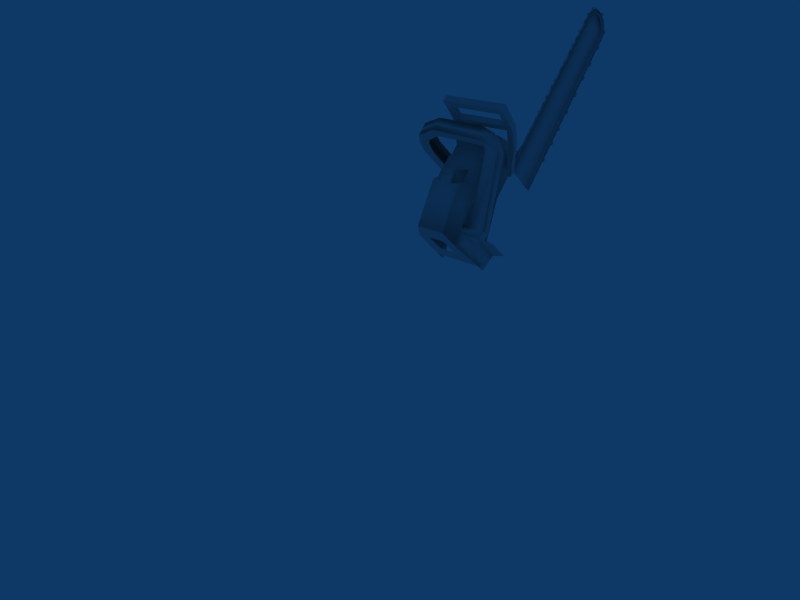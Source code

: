 # Source: chainsaw_hudgun.blend  (saved by Blender 2.48.1; exported with 4.5.12 LTS)
import bpy
from mathutils import Matrix  # noqa: F401  (used for matrix-valued properties, if any)

bpy.ops.wm.read_factory_settings(use_empty=True)
scene = bpy.context.scene
scene.name = 'Scene'

# ---- collections
col_collection_1 = bpy.data.collections.new('Collection 1'); scene.collection.children.link(col_collection_1)
col_collection_1.hide_render = True
col_collection_1.hide_viewport = True
col_collection_11 = bpy.data.collections.new('Collection 11'); scene.collection.children.link(col_collection_11)

# ---- materials (node trees are filled in below, after node groups)
mat_material_003 = bpy.data.materials.new('Material.003')
mat_material_003.alpha_threshold = 0.0
mat_material_003.roughness = 0.5
mat_material_003.line_color = (0.0, 0.0, 0.0, 1.0)

# ---- material node trees

# ---- world
world_world = bpy.data.worlds.new('World'); scene.world = world_world
world_world.color = (0.05656, 0.2208, 0.4)
world_world.use_sun_shadow = False
world_world.sun_shadow_jitter_overblur = 0.0
world_world.cycles.sampling_method = 'MANUAL'
world_world.cycles.sample_map_resolution = 256

# ---- cameras
cam_camera = bpy.data.cameras.new('Camera')
cam_camera.passepartout_alpha = 0.2
cam_camera.clip_end = 100.0
cam_camera.lens = 35.0
cam_camera.ortho_scale = 7.314
cam_camera.show_passepartout = False
cam_camera.show_safe_areas = True
cam_camera.dof.focus_distance = 0.0
cam_camera.dof.aperture_fstop = 128.0

# ---- lights
light_spot = bpy.data.lights.new('Spot', 'POINT')
light_spot.transmission_factor = 0.0
light_spot.cutoff_distance = 30.0
light_spot.energy = 100.0
light_spot.shadow_buffer_clip_start = 1.001
light_spot.shadow_soft_size = 1.0
light_spot.shadow_maximum_resolution = 0.006
light_spot.use_absolute_resolution = True
light_spot.cycles.use_multiple_importance_sampling = False

# ---- meshes
me_cube_001 = bpy.data.meshes.new('Cube.001')
me_cube_001.from_pydata([(-0.9992, -50.02, -1.48), (-0.9992, -49.08, -1.358), (-1.032, -49.5, -1.227), (-1.032, -50.56, -1.325), (-0.9992, -50.56, -1.325), (-0.9992, -49.5, -1.227), (-0.9992, -53.07, -2.112), (-0.9992, -53.17, -2.312), (-1.032, -53.17, -2.312), (-1.032, -53.07, -2.112), (-0.9992, -52.18, -2.126), (-0.9992, -52.09, -2.325), (-0.9992, -50.13, -3.127), (-0.9992, -51.0, -2.988), (-1.032, -51.72, -3.075), (-1.032, -50.99, -3.236), (-0.9992, -50.99, -3.236), (-0.9992, -51.72, -3.075), (-0.9992, -11.6, -4.143), (-0.9992, -12.79, -4.114), (-1.032, -13.07, -4.255), (-1.032, -11.91, -4.315), (-0.9992, -11.91, -4.315), (-0.9992, -13.07, -4.255), (-0.9992, -7.139, -4.397), (-0.9992, -5.976, -4.457), (-1.032, -5.976, -4.457), (-1.032, -7.139, -4.397), (-0.9992, -6.858, -4.257), (-0.9992, -5.668, -4.285), (-0.9992, -16.54, -4.024), (-0.9992, -17.73, -3.996), (-1.032, -18.01, -4.136), (-1.032, -16.85, -4.196), (-0.9992, -16.85, -4.196), (-0.9992, -18.01, -4.136), (-0.9992, -23.94, -3.994), (-0.9992, -22.77, -4.054), (-1.032, -22.77, -4.054), (-1.032, -23.94, -3.994), (-0.9992, -23.66, -3.853), (-0.9992, -22.47, -3.882), (-0.9992, -34.63, -3.572), (-0.9992, -35.82, -3.54), (-1.032, -36.11, -3.68), (-1.032, -34.96, -3.743), (-0.9992, -34.96, -3.743), (-0.9992, -36.11, -3.68), (-0.9992, -30.2, -3.844), (-0.9992, -29.03, -3.904), (-1.032, -29.03, -3.904), (-1.032, -30.2, -3.844), (-0.9992, -29.92, -3.703), (-0.9992, -28.73, -3.732), (-0.9992, -39.56, -3.441), (-0.9992, -40.75, -3.41), (-1.032, -41.04, -3.55), (-1.032, -39.89, -3.612), (-0.9992, -39.89, -3.612), (-0.9992, -41.04, -3.55), (-0.9992, -46.96, -3.394), (-0.9992, -45.8, -3.456), (-1.032, -45.8, -3.456), (-1.032, -46.96, -3.394), (-0.9992, -46.67, -3.253), (-0.9992, -45.48, -3.285), (-0.9992, -39.29, -1.525), (-0.9992, -38.1, -1.55), (-1.032, -37.83, -1.408), (-1.032, -39.0, -1.352), (-0.9992, -39.0, -1.352), (-0.9992, -37.83, -1.408), (-0.9992, -43.78, -1.283), (-0.9992, -44.94, -1.227), (-1.032, -44.94, -1.227), (-1.032, -43.78, -1.283), (-0.9992, -44.04, -1.425), (-0.9992, -45.23, -1.4), (-0.9992, -34.34, -1.629), (-0.9992, -33.15, -1.654), (-1.032, -32.88, -1.512), (-1.032, -34.05, -1.456), (-0.9992, -34.05, -1.456), (-0.9992, -32.88, -1.512), (-0.9992, -26.94, -1.637), (-0.9992, -28.11, -1.581), (-1.032, -28.11, -1.581), (-1.032, -26.94, -1.637), (-0.9992, -27.2, -1.779), (-0.9992, -28.4, -1.754), (-0.9992, -16.2, -2.029), (-0.9992, -15.01, -2.057), (-1.032, -14.73, -1.916), (-1.032, -15.89, -1.857), (-0.9992, -15.89, -1.857), (-0.9992, -14.73, -1.916), (-0.9992, -20.66, -1.769), (-0.9992, -21.83, -1.713), (-1.032, -21.83, -1.713), (-1.032, -20.66, -1.769), (-0.9992, -20.93, -1.911), (-0.9992, -22.12, -1.886), (-0.9992, -11.26, -2.145), (-0.9992, -10.07, -2.173), (-1.032, -9.787, -2.032), (-1.032, -10.95, -1.973), (-0.9992, -10.95, -1.973), (-0.9992, -9.787, -2.032), (-0.9992, -3.855, -2.171), (-0.9992, -5.019, -2.112), (-1.032, -5.019, -2.112), (-1.032, -3.855, -2.171), (-0.9992, -4.134, -2.312), (-0.9992, -5.324, -2.284), (-0.9966, -51.67, -1.799), (-0.9966, -51.67, -1.427), (-0.9966, -50.83, -1.555), (-0.9966, -52.35, -2.537), (-0.9966, -53.49, -2.54), (-0.9966, -51.93, -2.809), (-0.9966, -2.743, -4.392), (-0.9966, -3.108, -4.57), (-0.9966, -1.054, -4.418), (-0.9966, -47.47, -3.275), (-0.9966, -49.58, -3.405), (-0.9966, -49.15, -3.231), (-0.9966, -41.53, -3.404), (-0.9966, -43.64, -3.533), (-0.9966, -43.21, -3.359), (-0.9966, -30.66, -3.668), (-0.9966, -32.74, -3.812), (-0.9966, -32.35, -3.636), (-0.9966, -36.59, -3.516), (-0.9966, -38.7, -3.646), (-0.9966, -38.26, -3.472), (-0.9966, -13.56, -4.107), (-0.9966, -15.61, -4.259), (-0.9966, -15.25, -4.081), (-0.9966, -7.645, -4.263), (-0.9966, -9.699, -4.416), (-0.9966, -9.334, -4.237), (-0.9966, -18.49, -3.977), (-0.9966, -20.54, -4.129), (-0.9966, -20.18, -3.951), (-0.9966, -24.41, -3.821), (-0.9966, -26.46, -3.973), (-0.9966, -26.1, -3.795), (-0.9966, -8.248, -2.158), (-0.9966, -6.153, -2.023), (-0.9966, -6.569, -2.198), (-0.9966, -14.18, -2.019), (-0.9966, -12.08, -1.884), (-0.9966, -12.5, -2.059), (-0.9966, -25.1, -1.814), (-0.9966, -23.04, -1.664), (-0.9966, -23.41, -1.842), (-0.9966, -19.12, -1.903), (-0.9966, -17.03, -1.767), (-0.9966, -17.44, -1.943), (-0.9966, -42.24, -1.424), (-0.9966, -40.2, -1.266), (-0.9966, -40.55, -1.446), (-0.9966, -48.17, -1.285), (-0.9966, -46.14, -1.127), (-0.9966, -46.48, -1.306), (-0.9966, -37.3, -1.541), (-0.9966, -35.26, -1.382), (-0.9966, -35.61, -1.562), (-0.9966, -31.37, -1.68), (-0.9966, -29.33, -1.522), (-0.9966, -29.68, -1.701), (-0.988, 4.34, -4.407), (-0.988, -48.45, -3.076), (-0.988, 5.896, -2.596), (-0.988, -49.21, -3.042), (-0.988, -50.33, -2.86), (-0.988, -51.24, -2.619), (-0.988, -51.58, -2.323), (-0.988, -51.31, -2.018), (-0.988, -50.46, -1.749), (-0.988, -49.16, -1.558), (-0.988, -47.84, -1.486), (-0.988, -47.04, -1.446), (-0.9877, 6.047, -2.42), (-0.9877, -46.9, -1.278), (-1.031, -48.59, -3.244), (-1.031, -49.66, -3.201), (-0.9877, -48.59, -3.244), (-0.9877, -49.66, -3.201), (-1.031, -46.9, -1.278), (-1.031, -48.0, -1.269), (-0.9877, -48.0, -1.269), (-0.9877, -49.78, -1.366), (-1.031, -49.78, -1.366), (-0.9877, -51.26, -1.627), (-1.031, -51.26, -1.627), (-0.9877, -52.14, -1.964), (-1.031, -52.14, -1.964), (-0.9877, -52.47, -2.343), (-1.031, -52.47, -2.343), (-0.9877, -52.18, -2.708), (-1.031, -52.18, -2.708), (-0.9877, -51.2, -3.026), (-1.031, -51.2, -3.026), (-1.031, 6.047, -2.42), (-1.031, 4.189, -4.583), (-0.9877, 4.189, -4.583), (-0.9659, 4.34, -4.407), (-0.9659, -48.45, -3.076), (-1.054, -48.45, -3.076), (-1.054, 4.34, -4.407), (-0.9659, 5.896, -2.596), (-1.054, -47.04, -1.446), (-1.054, 5.896, -2.596), (-1.054, -49.21, -3.042), (-1.054, -50.55, -2.886), (-1.054, -51.46, -2.636), (-1.054, -51.8, -2.328), (-1.054, -51.53, -2.01), (-1.054, -50.68, -1.73), (-1.054, -49.38, -1.531), (-1.054, -47.84, -1.443), (-0.9659, -49.21, -3.042), (-0.9659, -50.55, -2.886), (-0.9659, -51.46, -2.636), (-0.9659, -51.8, -2.328), (-0.9659, -51.53, -2.01), (-0.9659, -50.68, -1.73), (-0.9659, -49.38, -1.531), (-0.9659, -47.84, -1.443), (-0.9659, -47.04, -1.446), (-0.9659, 5.118, -3.502), (-0.9659, -47.74, -2.261), (1.0, 1.0, -0.7331), (1.0, -1.0, -0.7331), (-1.173, -1.0, -0.7331), (-1.173, 1.0, -0.7331), (1.0, 1.0, 0.7331), (1.0, -1.0, 0.7331), (-1.173, -1.0, 0.7331), (-1.173, 1.0, 0.7331), (-0.9735, -1.0, -0.4494), (-0.9735, -1.0, 0.3809), (0.8, -1.0, -0.4494), (0.8, -1.0, 0.3809), (-0.9735, 1.0, -0.4494), (-0.9735, 1.0, 0.3809), (0.8, 1.0, -0.4494), (0.8, 1.0, 0.3809), (-0.9732, -1.0, -0.7331), (-0.9732, 1.0, -0.7331), (-0.9732, 9.101, -2.428), (-0.9732, 7.101, -2.428), (-1.173, 9.101, -2.428), (-1.173, 7.101, -2.428), (-0.9732, 1.756, -1.556), (-0.9732, 3.756, -1.556), (-1.173, 3.756, -1.556), (-1.173, 1.756, -1.556), (0.8259, 4.354, -3.676), (0.8172, 3.746, -3.767), (0.8052, 2.965, -3.81), (0.785, 1.732, -3.772), (0.7731, 1.052, -3.684), (0.7646, 0.6083, -3.56), (0.7621, 0.4983, -3.491), (0.7608, 0.4963, -3.385), (0.7623, 0.6566, -3.284), (0.765, 0.8653, -3.224), (0.7737, 1.473, -3.133), (0.7857, 2.254, -3.09), (0.8059, 3.487, -3.128), (0.8178, 4.167, -3.216), (0.8263, 4.611, -3.34), (0.8288, 4.721, -3.409), (0.8301, 4.723, -3.515), (0.8286, 4.563, -3.616), (0.9341, 4.075, -3.65), (0.9263, 3.528, -3.732), (0.9155, 2.825, -3.771), (0.8973, 1.715, -3.737), (0.8866, 1.103, -3.658), (0.8789, 0.7036, -3.546), (0.8767, 0.6047, -3.484), (0.8756, 0.6028, -3.388), (0.8769, 0.7471, -3.298), (0.8793, 0.9349, -3.244), (0.8871, 1.482, -3.162), (0.8979, 2.185, -3.123), (0.9161, 3.294, -3.157), (0.9268, 3.907, -3.236), (0.9345, 4.306, -3.348), (0.9368, 4.405, -3.41), (0.9379, 4.407, -3.505), (0.9366, 4.262, -3.596), (0.9347, 4.217, -3.5), (0.8787, 0.793, -3.394), (0.9314, 3.918, -3.63), (0.9336, 4.087, -3.581), (0.9338, 4.215, -3.414), (0.9317, 4.126, -3.358), (0.9248, 3.767, -3.257), (0.9152, 3.215, -3.186), (0.8988, 2.217, -3.155), (0.8891, 1.584, -3.19), (0.882, 1.092, -3.264), (0.8798, 0.9229, -3.313), (0.8797, 0.7947, -3.48), (0.8817, 0.8837, -3.536), (0.8886, 1.243, -3.637), (0.8982, 1.794, -3.708), (0.9146, 2.793, -3.739), (0.9243, 3.425, -3.704), (0.8764, 2.012, -3.519), (0.8766, 2.141, -3.35), (0.8912, 2.912, -3.545), (0.8913, 3.041, -3.376), (0.8678, 1.544, -3.417), (0.9031, 3.7, -3.484), (0.9878, 2.972, -3.223), (0.9876, 2.872, -3.354), (0.9874, 2.717, -3.557), (0.9873, 2.616, -3.689), (0.976, 2.253, -3.201), (0.9759, 2.152, -3.333), (0.9756, 1.997, -3.536), (0.9755, 1.897, -3.667), (-0.8595, 0.8741, -2.853), (-0.8595, -2.332, -2.482), (-0.912, -2.332, -2.482), (-0.912, 0.8741, -2.853), (-0.8595, 3.499, -2.426), (-0.912, 3.499, -2.426), (-0.912, 0.5337, -3.315), (-0.8595, 0.5337, -3.315), (-0.912, -2.814, -2.996), (-0.8595, -2.814, -2.996), (-0.8595, 0.07052, -3.79), (-0.8595, -3.337, -3.493), (-0.912, -3.337, -3.493), (-0.912, 0.07052, -3.79), (-0.912, 2.29, -4.33), (-0.8595, 2.29, -4.33), (-0.912, -3.206, -4.007), (-0.8595, -3.206, -4.007), (-0.8595, -1.573, -3.613), (-0.912, -1.573, -3.613), (-0.8595, -1.613, -3.437), (-0.912, -1.613, -3.437), (-0.912, -0.9992, -2.951), (-0.8595, -0.9992, -2.951), (-0.912, -1.147, -3.123), (-0.8595, -1.147, -3.123), (-0.8595, -0.9552, -2.625), (-0.912, -0.9552, -2.625), (-0.8595, -0.3351, -2.468), (-0.912, -0.3351, -2.468), (-0.912, -1.638, -3.934), (-0.8595, -1.638, -3.934), (-0.912, -1.316, -4.114), (-0.8595, -1.316, -4.114), (-0.6226, 28.71, -2.171), (-0.6226, 28.17, -2.674), (-1.454, 28.1, -2.672), (-1.015, 28.17, -2.674), (-1.015, 28.71, -2.171), (-1.454, 28.63, -2.169), (-1.279, 30.14, -2.948), (-0.6267, 30.21, -2.949), (-0.6267, 30.64, -2.442), (-1.279, 30.57, -2.441), (-0.9788, 10.94, -0.112), (-1.417, 10.87, -0.1079), (-1.417, 9.48, -0.575), (-0.9788, 9.547, -0.5792), (-0.6139, 4.858, -0.197), (-0.6139, 5.293, 0.3102), (-1.083, 5.881, -0.3493), (-0.7732, 8.774, -0.4172), (-1.083, 6.317, 0.1578), (-0.7732, 9.21, 0.08989), (0.9902, 4.734, -0.1941), (0.9902, 8.825, -0.2901), (0.9902, 5.17, 0.3131), (0.9902, 9.261, 0.217), (1.878, 8.566, -0.5923), (1.878, 4.475, -0.4963), (1.594, 8.258, -0.9509), (1.594, 4.167, -0.8549), (1.758, 3.805, -1.276), (1.758, 7.896, -1.372), (2.159, 7.896, -1.372), (2.159, 3.805, -1.276), (2.314, 7.159, -2.23), (2.314, 3.068, -2.134), (1.913, 3.068, -2.134), (1.913, 7.159, -2.23), (1.913, 1.031, -4.506), (1.913, 5.122, -4.602), (1.913, 1.507, -3.952), (1.913, 5.598, -4.048), (2.314, 5.274, -4.424), (2.314, 1.184, -4.328), (0.7611, 5.598, -4.048), (0.7611, 1.507, -3.952), (0.7611, 1.031, -4.506), (0.7611, 5.122, -4.602), (0.8033, 1.179, -4.563), (-0.8033, 1.179, -4.563), (0.8033, 31.99, -5.286), (-0.8033, 31.99, -5.286), (0.6713, 2.314, -0.9425), (-0.6713, 2.314, -0.9425), (0.6713, 34.43, -2.438), (-0.6713, 34.43, -2.438), (-0.885, 26.66, -5.154), (-0.885, 28.1, -3.483), (-0.885, 2.873, -4.596), (-0.885, 5.022, -2.093), (-1.312, 26.1, -5.025), (-1.163, 27.44, -3.468), (-1.163, 4.989, -2.132), (0.8988, 26.65, -5.159), (0.8988, 28.09, -3.488), (0.8988, 5.155, -4.655), (0.8988, 7.305, -2.152), (1.326, 25.58, -5.039), (1.326, 26.81, -3.607), (1.326, 9.217, -2.346), (1.326, 7.272, -4.61), (0.6713, 18.1, -1.319), (-0.6713, 18.1, -1.319), (-0.885, 16.99, -2.374), (-1.163, 16.96, -2.413), (0.8988, 21.74, -2.491), (0.8988, 19.59, -4.993), (1.326, 21.61, -2.637), (1.326, 19.67, -4.9), (-0.4736, 34.25, -1.65), (0.4736, 34.25, -1.65), (0.2678, 34.43, -2.438), (-0.2678, 34.43, -2.438), (0.2678, 14.23, -1.222), (-0.2678, 14.23, -1.222), (0.1889, 34.25, -1.65), (-0.1889, 34.25, -1.65), (-0.1889, 17.83, -0.5154), (0.1889, 17.83, -0.5154), (0.4736, 21.31, -0.764), (-0.4736, 21.31, -0.764), (-0.1889, 21.31, -0.764), (0.1889, 21.31, -0.764), (-0.2678, 18.1, -1.319), (0.2678, 18.1, -1.319), (0.6713, 11.33, -1.154), (-0.6713, 11.33, -1.154), (0.8988, 13.23, -2.291), (0.8988, 11.08, -4.794), (1.326, 13.11, -2.437), (1.326, 11.16, -4.701), (-0.8033, 32.48, -4.713), (0.8033, 32.48, -4.717), (0.8033, -0.5257, -2.815), (-0.8033, -0.5564, -2.814), (-0.885, 1.099, -2.732), (-1.312, 27.15, -3.802), (0.8988, 6.565, -3.036), (1.326, 8.629, -3.03), (1.326, 21.02, -3.321), (0.2678, 33.43, -3.612), (-0.2678, 33.43, -3.612), (1.326, 12.52, -3.121), (-0.5161, -0.4747, -2.719), (0.5161, -0.4747, -2.719), (0.6041, 2.089, -1.025), (0.7241, 0.4231, -1.674), (-0.7241, 0.4231, -1.674), (0.6042, 0.4068, -1.693), (-0.8033, -1.397, -3.793), (1.326, 20.18, -4.299), (0.768, -1.951, -3.825), (-0.768, -1.981, -3.825), (1.326, 11.68, -4.1), (-0.768, -1.14, -2.846), (-0.7678, 0.1247, -4.439), (0.768, -1.11, -2.846), (0.768, 0.1246, -4.439), (1.283, 19.28, -4.344), (1.283, 12.47, -4.185), (0.979, 12.06, -4.666), (0.979, 18.86, -4.825), (1.281, 13.45, -3.044), (0.9226, 14.02, -2.38), (1.281, 20.26, -3.204), (0.9226, 20.83, -2.54), (0.932, 12.0, -4.74), (0.932, 18.8, -4.9), (0.2678, 11.33, -1.154), (-0.2678, 11.33, -1.154), (0.7851, 4.81, -1.547), (0.7851, 10.87, -1.69), (0.8511, 3.02, -2.925), (0.6713, 6.391, -1.038), (-0.6713, 6.391, -1.038), (0.2678, 6.391, -1.038), (-0.2678, 6.391, -1.038), (0.7851, 5.932, -1.574), (-0.8441, 29.32, -5.22), (-0.7781, 31.27, -2.961), (-0.7781, 3.668, -1.518), (-0.8441, 2.026, -4.579), (-0.7781, 17.55, -1.847), (-0.7781, 10.87, -1.687), (-0.7781, 5.934, -1.571), (0.6129, 6.949, -1.1), (0.7333, 6.576, -1.534), (0.3195, 6.944, -1.106), (0.7333, 10.32, -1.622), (0.3195, 10.68, -1.194), (0.6129, 10.69, -1.188), (-0.6129, 6.949, -1.1), (-0.6129, 10.69, -1.188), (-0.7271, 6.578, -1.532), (-0.7271, 10.32, -1.62), (-0.3195, 6.944, -1.106), (-0.3195, 10.68, -1.194)], [], [(0, 1, 5, 4), (5, 2, 3, 4), (6, 9, 8, 7), (6, 7, 11, 10), (12, 13, 17, 16), (17, 14, 15, 16), (18, 19, 23, 22), (23, 20, 21, 22), (24, 27, 26, 25), (24, 25, 29, 28), (30, 31, 35, 34), (35, 32, 33, 34), (36, 39, 38, 37), (36, 37, 41, 40), (42, 43, 47, 46), (47, 44, 45, 46), (48, 51, 50, 49), (48, 49, 53, 52), (54, 55, 59, 58), (59, 56, 57, 58), (60, 63, 62, 61), (60, 61, 65, 64), (66, 67, 71, 70), (71, 68, 69, 70), (72, 75, 74, 73), (72, 73, 77, 76), (78, 79, 83, 82), (83, 80, 81, 82), (84, 87, 86, 85), (84, 85, 89, 88), (90, 91, 95, 94), (95, 92, 93, 94), (96, 99, 98, 97), (96, 97, 101, 100), (102, 103, 107, 106), (107, 104, 105, 106), (108, 111, 110, 109), (108, 109, 113, 112), (114, 116, 115), (119, 117, 118), (122, 120, 121), (123, 125, 124), (126, 128, 127), (129, 131, 130), (132, 134, 133), (135, 137, 136), (138, 140, 139), (141, 143, 142), (144, 146, 145), (147, 149, 148), (150, 152, 151), (153, 155, 154), (156, 158, 157), (159, 161, 160), (162, 164, 163), (165, 167, 166), (168, 170, 169), (173, 183, 184, 182), (174, 188, 187, 172), (182, 184, 191, 181), (181, 191, 192, 180), (180, 192, 194, 179), (179, 194, 196, 178), (178, 196, 198, 177), (177, 198, 200, 176), (176, 200, 202, 175), (175, 202, 188, 174), (206, 171, 172, 187), (189, 190, 191, 184), (190, 193, 192, 191), (193, 195, 194, 192), (195, 197, 196, 194), (197, 199, 198, 196), (199, 201, 200, 198), (201, 203, 202, 200), (203, 186, 188, 202), (186, 185, 187, 188), (184, 183, 204, 189), (205, 206, 187, 185), (207, 208, 209, 210), (211, 213, 212, 230), (232, 222, 208), (232, 223, 222), (232, 224, 223), (232, 225, 224), (232, 226, 225), (232, 227, 226), (232, 228, 227), (232, 229, 228), (232, 230, 229), (209, 208, 222, 214), (214, 222, 223, 215), (215, 223, 224, 216), (216, 224, 225, 217), (217, 225, 226, 218), (218, 226, 227, 219), (219, 227, 228, 220), (220, 228, 229, 221), (221, 229, 230, 212), (207, 231, 232, 208), (231, 211, 230, 232), (237, 240, 239, 238), (233, 237, 238, 234), (235, 239, 240, 236), (236, 240, 246, 245), (237, 233, 247, 248), (240, 237, 248, 246), (248, 244, 242, 246), (246, 242, 241, 245), (247, 243, 244, 248), (250, 233, 234, 249), (233, 250, 245, 247), (250, 236, 245), (245, 241, 243, 247), (249, 255, 256, 250), (255, 252, 251, 256), (250, 256, 257, 236), (256, 251, 253, 257), (236, 257, 258, 235), (257, 253, 254, 258), (259, 277, 278, 260), (260, 278, 279, 261), (261, 279, 280, 262), (262, 280, 281, 263), (263, 281, 282, 264), (264, 282, 283, 265), (265, 283, 284, 266), (266, 284, 285, 267), (267, 285, 286, 268), (268, 286, 287, 269), (269, 287, 288, 270), (270, 288, 289, 271), (271, 289, 290, 272), (272, 290, 291, 273), (273, 291, 292, 274), (274, 292, 293, 275), (275, 293, 294, 276), (277, 259, 276, 294), (277, 294, 298, 297), (294, 293, 295, 298), (293, 292, 299, 295), (292, 291, 300, 299), (291, 290, 301, 300), (290, 289, 302, 301), (289, 288, 303, 302), (288, 287, 304, 303), (287, 286, 305, 304), (286, 285, 306, 305), (285, 284, 296, 306), (284, 283, 307, 296), (283, 282, 308, 307), (282, 281, 309, 308), (281, 280, 310, 309), (280, 279, 311, 310), (279, 278, 312, 311), (278, 277, 297, 312), (315, 316, 314, 313), (310, 313, 317, 309), (313, 314, 317), (314, 303, 304, 317), (309, 317, 308), (317, 304, 305), (308, 317, 296, 307), (317, 305, 306, 296), (312, 318, 315, 311), (318, 316, 315), (318, 301, 302, 316), (297, 318, 312), (318, 300, 301), (300, 318, 295, 299), (318, 297, 298, 295), (316, 302, 319, 320), (311, 315, 321, 322), (303, 314, 324, 323), (313, 310, 326, 325), (314, 316, 320, 324), (315, 313, 325, 321), (302, 303, 323, 319), (310, 311, 322, 326), (320, 319, 323, 324), (322, 321, 325, 326), (337, 345, 346, 340), (345, 338, 339, 346), (338, 345, 347), (334, 347, 345, 337), (338, 347, 348, 339), (347, 334, 333, 348), (339, 348, 346), (340, 346, 348, 333), (335, 349, 351), (333, 351, 349, 330), (336, 350, 349, 335), (350, 327, 330, 349), (336, 352, 350), (327, 350, 352, 334), (334, 352, 351, 333), (352, 336, 335, 351), (327, 353, 354, 330), (353, 328, 329, 354), (328, 353, 355), (353, 327, 331, 355), (328, 355, 356, 329), (355, 331, 332, 356), (329, 356, 354), (330, 354, 356, 332), (343, 357, 359), (341, 359, 357, 340), (344, 358, 357, 343), (358, 337, 340, 357), (344, 360, 358), (337, 358, 360, 342), (342, 360, 359, 341), (360, 344, 343, 359), (365, 361, 369), (361, 365, 364, 362), (363, 366, 370, 367), (373, 372, 366, 363), (371, 374, 364, 365), (366, 365, 369, 370), (372, 371, 365, 366), (368, 367, 370, 369), (380, 371, 372, 379), (378, 374, 371, 380), (379, 372, 373, 377), (375, 376, 379, 377), (381, 383, 376, 375), (384, 382, 378, 380), (376, 380, 379), (383, 384, 380, 376), (386, 383, 381, 388), (387, 382, 384, 385), (385, 384, 383, 386), (391, 385, 386, 392), (390, 387, 385, 391), (392, 386, 388, 389), (394, 392, 389, 395), (396, 390, 391, 393), (393, 391, 392, 394), (401, 393, 394, 402), (400, 396, 393, 401), (402, 394, 395, 399), (399, 397, 402), (404, 405, 397, 399), (397, 398, 401, 402), (398, 400, 401), (406, 403, 400, 398), (403, 404, 399, 400), (450, 445, 438, 449), (448, 439, 444, 451), (433, 432, 416, 420), (469, 440, 413), (414, 441, 470), (436, 468, 427), (462, 475, 477, 473), (475, 411, 474, 477), (416, 465, 420), (440, 444, 439, 413), (414, 438, 445, 441), (413, 439, 448, 430), (431, 449, 438, 414), (430, 448, 451, 453), (452, 450, 449, 431), (444, 445, 450, 451), (463, 462, 473, 472), (440, 441, 445, 444), (447, 446, 443, 442), (461, 469, 413), (460, 414, 470), (468, 479, 426, 427), (479, 437, 426), (469, 461, 460, 470), (416, 415, 419, 465), (478, 408, 484, 481), (462, 463, 483, 485), (482, 459, 489, 488), (437, 479, 487, 490), (458, 471, 491, 492), (468, 436, 494, 493), (454, 430, 453, 442), (443, 452, 431, 455), (418, 432, 433, 421), (442, 453, 451, 447), (446, 450, 452, 443), (447, 451, 450, 446), (482, 479, 468, 471), (479, 482, 488, 487), (471, 468, 493, 491), (457, 435, 496, 495), (434, 456, 492, 494), (491, 493, 494, 492), (489, 490, 487, 488), (434, 436, 427, 423), (466, 467, 428, 425), (423, 427, 426, 422), (424, 429, 467, 466), (459, 457, 495, 489), (456, 458, 492), (435, 437, 490, 496), (436, 434, 494), (496, 490, 489, 495), (498, 443, 455), (454, 442, 497), (443, 498, 497, 442), (459, 482, 429), (430, 434, 423, 413), (475, 501, 499, 411), (501, 466, 425, 499), (462, 501, 475), (413, 423, 422, 461), (407, 424, 466, 501), (454, 500, 430), (500, 456, 434, 430), (412, 505, 503), (411, 502, 504), (505, 412, 411, 504), (499, 506, 502, 411), (425, 506, 499), (414, 508, 511, 431), (508, 416, 432, 511), (476, 509, 463), (509, 418, 464, 463), (412, 509, 476), (410, 507, 460), (460, 507, 508, 414), (507, 415, 416, 508), (478, 510, 408), (463, 464, 417, 510), (431, 511, 512, 455), (511, 432, 418, 512), (503, 513, 509, 412), (513, 418, 509), (502, 506, 515, 514), (504, 502, 514, 516), (500, 454, 519, 517), (454, 497, 518, 519), (513, 503, 520, 522), (455, 512, 523, 521), (503, 505, 524, 520), (498, 455, 521, 525), (467, 471, 458, 428), (498, 505, 504, 497), (428, 458, 456, 425), (429, 482, 471, 467), (425, 456, 500, 506), (418, 513, 512), (506, 500, 517, 515), (497, 504, 516, 518), (512, 513, 522, 523), (505, 498, 525, 524), (514, 519, 518, 516), (515, 517, 519, 514), (522, 520, 521, 523), (520, 524, 525, 521), (409, 461, 422), (463, 478, 481, 483), (463, 510, 478), (462, 485, 480, 486), (407, 501, 462, 486)])
me_cube_001.polygons.foreach_set('use_smooth', [0, 0, 0, 0, 0, 0, 0, 0, 0, 0, 0, 0, 0, 0, 0, 0, 0, 0, 0, 0, 0, 0, 0, 0, 0, 0, 0, 0, 0, 0, 0, 0, 0, 0, 0, 0, 0, 0, 0, 0, 0, 0, 0, 0, 0, 0, 0, 0, 0, 0, 0, 0, 0, 0, 0, 0, 0, 1, 1, 1, 1, 1, 1, 1, 1, 1, 1, 1, 1, 1, 1, 1, 1, 1, 1, 1, 1, 1, 1, 1, 1, 1, 1, 1, 1, 1, 1, 1, 1, 1, 1, 1, 1, 1, 1, 1, 1, 1, 1, 1, 1, 0, 0, 0, 0, 0, 0, 0, 0, 0, 0, 0, 0, 0, 0, 0, 0, 0, 0, 0, 1, 1, 1, 1, 1, 1, 1, 1, 1, 1, 1, 1, 1, 1, 1, 1, 1, 1, 1, 1, 1, 1, 1, 1, 1, 1, 1, 1, 1, 1, 1, 1, 1, 1, 1, 1, 1, 1, 1, 1, 1, 1, 1, 1, 1, 1, 1, 1, 1, 1, 1, 1, 1, 1, 1, 1, 1, 1, 1, 1, 1, 0, 0, 0, 0, 0, 0, 0, 0, 0, 0, 0, 0, 0, 0, 0, 0, 0, 0, 0, 0, 0, 0, 0, 0, 0, 0, 0, 0, 0, 0, 0, 0, 1, 1, 1, 1, 1, 1, 1, 1, 1, 1, 1, 1, 1, 1, 1, 1, 1, 1, 1, 1, 1, 1, 1, 1, 1, 1, 1, 1, 1, 1, 1, 1, 1, 1, 1, 1, 1, 1, 1, 1, 1, 1, 1, 1, 1, 1, 1, 1, 1, 1, 1, 1, 1, 1, 1, 1, 1, 1, 1, 1, 1, 1, 1, 1, 1, 1, 1, 1, 1, 1, 1, 1, 1, 1, 1, 1, 1, 1, 1, 1, 1, 1, 1, 1, 1, 1, 1, 1, 1, 1, 1, 1, 1, 1, 1, 1, 1, 1, 1, 1, 1, 1, 1, 1, 1, 1, 1, 1, 1, 1, 1, 1, 1, 1, 1, 1, 1, 1, 1, 1, 1, 1, 1, 1, 1, 1, 1, 1, 1, 1, 1, 1, 1, 1, 1, 1, 1, 1, 1, 1, 1, 1, 1, 1, 1])
_uv = me_cube_001.uv_layers.new(name='UVTex')
_uv.uv.foreach_set('vector', [0.9454, 0.9699, 0.9542, 0.9615, 0.9615, 0.9668, 0.9541, 0.9766, 0.9615, 0.9668, 0.964, 0.9687, 0.9565, 0.9785, 0.9541, 0.9766, 0.9028, 0.995, 0.9026, 0.9981, 0.8903, 0.9974, 0.8905, 0.9943, 0.9028, 0.995, 0.8905, 0.9943, 0.8913, 0.9833, 0.9032, 0.9859, 0.8455, 0.9568, 0.8526, 0.9666, 0.8463, 0.9732, 0.8376, 0.9645, 0.8463, 0.9732, 0.8442, 0.9753, 0.8354, 0.9666, 0.8376, 0.9645, 0.8437, 0.562, 0.8438, 0.5742, 0.8348, 0.5758, 0.8329, 0.5636, 0.8348, 0.5758, 0.8318, 0.5763, 0.8298, 0.5641, 0.8329, 0.5636, 0.8347, 0.5152, 0.8316, 0.5157, 0.8296, 0.5035, 0.8327, 0.503, 0.8347, 0.5152, 0.8327, 0.503, 0.8435, 0.5014, 0.8436, 0.5136, 0.8439, 0.6125, 0.8439, 0.6247, 0.835, 0.6263, 0.833, 0.6142, 0.835, 0.6263, 0.8319, 0.6268, 0.83, 0.6147, 0.833, 0.6142, 0.8332, 0.6869, 0.8301, 0.6874, 0.8282, 0.6753, 0.8312, 0.6748, 0.8332, 0.6869, 0.8312, 0.6748, 0.8421, 0.6732, 0.8421, 0.6853, 0.8406, 0.7977, 0.8408, 0.8099, 0.8319, 0.8116, 0.8297, 0.7995, 0.8319, 0.8116, 0.8288, 0.8121, 0.8267, 0.8, 0.8297, 0.7995, 0.8304, 0.7509, 0.8273, 0.7514, 0.8254, 0.7393, 0.8284, 0.7388, 0.8304, 0.7509, 0.8284, 0.7388, 0.8393, 0.7372, 0.8393, 0.7493, 0.8415, 0.8482, 0.8417, 0.8604, 0.8328, 0.8621, 0.8306, 0.85, 0.8328, 0.8621, 0.8297, 0.8626, 0.8276, 0.8505, 0.8306, 0.85, 0.8338, 0.9227, 0.8308, 0.9233, 0.8287, 0.9111, 0.8317, 0.9106, 0.8338, 0.9227, 0.8317, 0.9106, 0.8425, 0.9088, 0.8427, 0.921, 0.958, 0.862, 0.9582, 0.8498, 0.9671, 0.8484, 0.9689, 0.8606, 0.9671, 0.8484, 0.9702, 0.8479, 0.9719, 0.8601, 0.9689, 0.8606, 0.9662, 0.909, 0.9693, 0.9086, 0.9711, 0.9207, 0.968, 0.9212, 0.9662, 0.909, 0.968, 0.9212, 0.9571, 0.9226, 0.9573, 0.9104, 0.9587, 0.8115, 0.9589, 0.7993, 0.9678, 0.7979, 0.9696, 0.8101, 0.9678, 0.7979, 0.9709, 0.7974, 0.9727, 0.8096, 0.9696, 0.8101, 0.9687, 0.7373, 0.9718, 0.7368, 0.9735, 0.749, 0.9705, 0.7495, 0.9687, 0.7373, 0.9705, 0.7495, 0.9596, 0.7509, 0.9598, 0.7387, 0.9603, 0.6263, 0.9603, 0.6142, 0.9692, 0.6126, 0.9711, 0.6247, 0.9692, 0.6126, 0.9723, 0.6121, 0.9742, 0.6243, 0.9711, 0.6247, 0.9697, 0.6733, 0.9727, 0.6728, 0.9745, 0.685, 0.9714, 0.6855, 0.9697, 0.6733, 0.9714, 0.6855, 0.9605, 0.6869, 0.9607, 0.6747, 0.9603, 0.5758, 0.9603, 0.5636, 0.9692, 0.5621, 0.9711, 0.5742, 0.9692, 0.5621, 0.9723, 0.5616, 0.9742, 0.5738, 0.9711, 0.5742, 0.9692, 0.5014, 0.9723, 0.501, 0.9742, 0.5131, 0.9711, 0.5136, 0.9692, 0.5014, 0.9711, 0.5136, 0.9603, 0.5152, 0.9603, 0.503, 0.9237, 0.9836, 0.9397, 0.9774, 0.9463, 0.9868, 0.8622, 0.9775, 0.8781, 0.9841, 0.8763, 0.9954, 0.842, 0.4541, 0.8412, 0.4712, 0.8299, 0.4733, 0.8403, 0.9289, 0.8406, 0.946, 0.8294, 0.9489, 0.8392, 0.8683, 0.8395, 0.8854, 0.8284, 0.8883, 0.8404, 0.7571, 0.8399, 0.7743, 0.8287, 0.7767, 0.8383, 0.8178, 0.8386, 0.8349, 0.8275, 0.8378, 0.8431, 0.582, 0.8423, 0.5992, 0.831, 0.6013, 0.842, 0.5214, 0.8412, 0.5385, 0.8299, 0.5407, 0.844, 0.6325, 0.8432, 0.6497, 0.8318, 0.6518, 0.84, 0.6931, 0.8392, 0.7103, 0.8279, 0.7124, 0.9637, 0.5456, 0.9637, 0.5284, 0.9749, 0.5257, 0.9637, 0.6062, 0.9637, 0.589, 0.9749, 0.5864, 0.9607, 0.7173, 0.9614, 0.7002, 0.9727, 0.698, 0.9637, 0.6567, 0.9637, 0.6395, 0.9749, 0.6369, 0.9599, 0.8924, 0.961, 0.8753, 0.9723, 0.8734, 0.9599, 0.953, 0.961, 0.9359, 0.9723, 0.934, 0.9599, 0.8419, 0.961, 0.8248, 0.9723, 0.8228, 0.9599, 0.7813, 0.961, 0.7642, 0.9723, 0.7622, 0.8543, 0.6087, 0.8473, 0.6087, 0.8497, 0.9364, 0.8564, 0.9364, 0.9211, 0.9414, 0.9277, 0.9433, 0.9284, 0.9365, 0.9217, 0.9365, 0.8564, 0.9364, 0.8497, 0.9364, 0.8504, 0.9431, 0.857, 0.9412, 0.857, 0.9412, 0.8504, 0.9431, 0.8558, 0.9534, 0.8619, 0.9502, 0.8619, 0.9502, 0.8558, 0.9534, 0.8673, 0.9611, 0.8709, 0.957, 0.8709, 0.957, 0.8673, 0.9611, 0.8814, 0.9647, 0.8826, 0.9608, 0.8826, 0.9608, 0.8814, 0.9647, 0.8966, 0.9648, 0.8953, 0.9608, 0.8953, 0.9608, 0.8966, 0.9648, 0.9106, 0.9612, 0.9071, 0.9571, 0.9071, 0.9571, 0.9106, 0.9612, 0.9222, 0.9536, 0.9162, 0.9503, 0.9162, 0.9503, 0.9222, 0.9536, 0.9277, 0.9433, 0.9211, 0.9414, 0.9339, 0.6089, 0.9268, 0.6089, 0.9217, 0.9365, 0.9284, 0.9365, 0.9834, 0.4055, 0.9835, 0.4195, 0.978, 0.4196, 0.9778, 0.4056, 0.9835, 0.4195, 0.9838, 0.4422, 0.9783, 0.4423, 0.978, 0.4196, 0.9838, 0.4422, 0.9841, 0.465, 0.9785, 0.4651, 0.9783, 0.4423, 0.9841, 0.465, 0.9844, 0.4863, 0.9788, 0.4864, 0.9785, 0.4651, 0.9844, 0.4863, 0.9846, 0.5079, 0.9791, 0.5079, 0.9788, 0.4864, 0.9846, 0.5079, 0.9849, 0.5292, 0.9793, 0.5292, 0.9791, 0.5079, 0.9849, 0.5292, 0.9852, 0.552, 0.9796, 0.5521, 0.9793, 0.5292, 0.9852, 0.552, 0.9854, 0.5747, 0.9799, 0.5748, 0.9796, 0.5521, 0.9854, 0.5747, 0.9856, 0.5887, 0.9801, 0.5888, 0.9799, 0.5748, 0.9778, 0.4056, 0.9801, 0.01062, 0.9856, 0.01037, 0.9834, 0.4055, 0.9834, 0.9838, 0.9778, 0.984, 0.9801, 0.5888, 0.9856, 0.5887, 0.9912, 0.9843, 0.9897, 0.5921, 0.9963, 0.5921, 0.9991, 0.9843, 0.9878, 0.009966, 0.9957, 0.009966, 0.9963, 0.4018, 0.9898, 0.4018, 0.9271, 0.4105, 0.8833, 0.4165, 0.8824, 0.4106, 0.9271, 0.4105, 0.89, 0.4275, 0.8833, 0.4165, 0.9271, 0.4105, 0.9024, 0.4358, 0.89, 0.4275, 0.9271, 0.4105, 0.9185, 0.4404, 0.9024, 0.4358, 0.9271, 0.4105, 0.936, 0.4403, 0.9185, 0.4404, 0.9271, 0.4105, 0.952, 0.4357, 0.936, 0.4403, 0.9271, 0.4105, 0.9643, 0.4273, 0.952, 0.4357, 0.9271, 0.4105, 0.9709, 0.4164, 0.9643, 0.4273, 0.9271, 0.4105, 0.9718, 0.4104, 0.9709, 0.4164, 0.9963, 0.5921, 0.9897, 0.5921, 0.9897, 0.5796, 0.9963, 0.5796, 0.9963, 0.5796, 0.9897, 0.5796, 0.9897, 0.5549, 0.9963, 0.5549, 0.9963, 0.5549, 0.9897, 0.5549, 0.9897, 0.5311, 0.9963, 0.5311, 0.9963, 0.5311, 0.9897, 0.5311, 0.9897, 0.5082, 0.9963, 0.5082, 0.9963, 0.5082, 0.9897, 0.5082, 0.9898, 0.4857, 0.9963, 0.4857, 0.9963, 0.4857, 0.9898, 0.4857, 0.9898, 0.4628, 0.9963, 0.4628, 0.9963, 0.4628, 0.9898, 0.4628, 0.9898, 0.439, 0.9963, 0.439, 0.9963, 0.439, 0.9898, 0.439, 0.9898, 0.4144, 0.9963, 0.4144, 0.9963, 0.4144, 0.9898, 0.4144, 0.9898, 0.4018, 0.9963, 0.4018, 0.8754, 0.008553, 0.9251, 0.00846, 0.9271, 0.4105, 0.8824, 0.4106, 0.9251, 0.00846, 0.9747, 0.008367, 0.9718, 0.4104, 0.9271, 0.4105, 0.7399, 0.1782, 0.6195, 0.1782, 0.6195, 0.1594, 0.7399, 0.1594, 0.7399, 0.2299, 0.7399, 0.1782, 0.7528, 0.1782, 0.7528, 0.2299, 0.6823, 0.2172, 0.7262, 0.2172, 0.7262, 0.2066, 0.6823, 0.2066, 0.6195, 0.2299, 0.6195, 0.1782, 0.6306, 0.1906, 0.6306, 0.2201, 0.7399, 0.1782, 0.7399, 0.2299, 0.7288, 0.2199, 0.7288, 0.1906, 0.6195, 0.1782, 0.7399, 0.1782, 0.7288, 0.1906, 0.6306, 0.1906, 0.6772, 0.3007, 0.6772, 0.3132, 0.7704, 0.3132, 0.7704, 0.3007, 0.4956, 0.3007, 0.4956, 0.3132, 0.5404, 0.3132, 0.5404, 0.3007, 0.6336, 0.3007, 0.6336, 0.3132, 0.6772, 0.3132, 0.6772, 0.3007, 0.6894, 0.1929, 0.6325, 0.1929, 0.6325, 0.2035, 0.6894, 0.2035, 0.7399, 0.2299, 0.6306, 0.2301, 0.6306, 0.2201, 0.7288, 0.2199, 0.6306, 0.2301, 0.6195, 0.2302, 0.6306, 0.2201, 0.5404, 0.3007, 0.5404, 0.3132, 0.6336, 0.3132, 0.6336, 0.3007, 0.6894, 0.2035, 0.7103, 0.2035, 0.7103, 0.1929, 0.6894, 0.1929, 0.7103, 0.2035, 0.726, 0.2035, 0.726, 0.1929, 0.7103, 0.1929, 0.6306, 0.2301, 0.6306, 0.2608, 0.6195, 0.2608, 0.6195, 0.2299, 0.6306, 0.2608, 0.6306, 0.2954, 0.6195, 0.2954, 0.6195, 0.2608, 0.6823, 0.2066, 0.6615, 0.2066, 0.6615, 0.2172, 0.6823, 0.2172, 0.6615, 0.2066, 0.6317, 0.2066, 0.6317, 0.2172, 0.6615, 0.2172, 0.9212, 0.5255, 0.9114, 0.5301, 0.9066, 0.5245, 0.9138, 0.517, 0.9138, 0.517, 0.9066, 0.5245, 0.8999, 0.5211, 0.9037, 0.5119, 0.9037, 0.5119, 0.8999, 0.5211, 0.8886, 0.5212, 0.8867, 0.512, 0.8867, 0.512, 0.8886, 0.5212, 0.8819, 0.5247, 0.8767, 0.5174, 0.8767, 0.5174, 0.8819, 0.5247, 0.8772, 0.5305, 0.8695, 0.526, 0.8695, 0.526, 0.8772, 0.5305, 0.8758, 0.5339, 0.8674, 0.5312, 0.8674, 0.5312, 0.8758, 0.5339, 0.8751, 0.5394, 0.8663, 0.5395, 0.8663, 0.5395, 0.8751, 0.5394, 0.8759, 0.5448, 0.8676, 0.5477, 0.8676, 0.5477, 0.8759, 0.5448, 0.8774, 0.5482, 0.8698, 0.5528, 0.8698, 0.5528, 0.8774, 0.5482, 0.8823, 0.5539, 0.8772, 0.5613, 0.8772, 0.5613, 0.8823, 0.5539, 0.889, 0.5572, 0.8873, 0.5665, 0.8873, 0.5665, 0.889, 0.5572, 0.9003, 0.5571, 0.9043, 0.5663, 0.9043, 0.5663, 0.9003, 0.5571, 0.9069, 0.5536, 0.9143, 0.5609, 0.9143, 0.5609, 0.9069, 0.5536, 0.9116, 0.5479, 0.9215, 0.5523, 0.9215, 0.5523, 0.9116, 0.5479, 0.9131, 0.5444, 0.9236, 0.5471, 0.9236, 0.5471, 0.9131, 0.5444, 0.9137, 0.5389, 0.9246, 0.5388, 0.9246, 0.5388, 0.9137, 0.5389, 0.9129, 0.5335, 0.9234, 0.5306, 0.9114, 0.5301, 0.9212, 0.5255, 0.9234, 0.5306, 0.9129, 0.5335, 0.9114, 0.5301, 0.9129, 0.5335, 0.9111, 0.5341, 0.9097, 0.531, 0.9129, 0.5335, 0.9137, 0.5389, 0.9118, 0.539, 0.9111, 0.5341, 0.9137, 0.5389, 0.9131, 0.5444, 0.9112, 0.5439, 0.9118, 0.539, 0.9131, 0.5444, 0.9116, 0.5479, 0.9099, 0.547, 0.9112, 0.5439, 0.9116, 0.5479, 0.9069, 0.5536, 0.9057, 0.5521, 0.9099, 0.547, 0.9069, 0.5536, 0.9003, 0.5571, 0.8997, 0.5553, 0.9057, 0.5521, 0.9003, 0.5571, 0.889, 0.5572, 0.8895, 0.5554, 0.8997, 0.5553, 0.889, 0.5572, 0.8823, 0.5539, 0.8835, 0.5524, 0.8895, 0.5554, 0.8823, 0.5539, 0.8774, 0.5482, 0.8791, 0.5473, 0.8835, 0.5524, 0.8774, 0.5482, 0.8759, 0.5448, 0.8778, 0.5443, 0.8791, 0.5473, 0.8759, 0.5448, 0.8751, 0.5394, 0.877, 0.5393, 0.8778, 0.5443, 0.8751, 0.5394, 0.8758, 0.5339, 0.8777, 0.5344, 0.877, 0.5393, 0.8758, 0.5339, 0.8772, 0.5305, 0.8789, 0.5313, 0.8777, 0.5344, 0.8772, 0.5305, 0.8819, 0.5247, 0.8832, 0.5262, 0.8789, 0.5313, 0.8819, 0.5247, 0.8886, 0.5212, 0.8892, 0.523, 0.8832, 0.5262, 0.8886, 0.5212, 0.8999, 0.5211, 0.8993, 0.5229, 0.8892, 0.523, 0.8999, 0.5211, 0.9066, 0.5245, 0.9054, 0.5259, 0.8993, 0.5229, 0.9066, 0.5245, 0.9114, 0.5301, 0.9097, 0.531, 0.9054, 0.5259, 0.8991, 0.5342, 0.8993, 0.5441, 0.8901, 0.5441, 0.89, 0.5342, 0.8892, 0.523, 0.89, 0.5342, 0.8847, 0.5393, 0.8832, 0.5262, 0.89, 0.5342, 0.8901, 0.5441, 0.8847, 0.5393, 0.8901, 0.5441, 0.8895, 0.5554, 0.8835, 0.5524, 0.8847, 0.5393, 0.8832, 0.5262, 0.8847, 0.5393, 0.8789, 0.5313, 0.8847, 0.5393, 0.8835, 0.5524, 0.8791, 0.5473, 0.8789, 0.5313, 0.8847, 0.5393, 0.877, 0.5393, 0.8777, 0.5344, 0.8847, 0.5393, 0.8791, 0.5473, 0.8778, 0.5443, 0.877, 0.5393, 0.9054, 0.5259, 0.9066, 0.539, 0.8991, 0.5342, 0.8993, 0.5229, 0.9066, 0.539, 0.8993, 0.5441, 0.8991, 0.5342, 0.9066, 0.539, 0.9057, 0.5521, 0.8997, 0.5553, 0.8993, 0.5441, 0.9097, 0.531, 0.9066, 0.539, 0.9054, 0.5259, 0.9066, 0.539, 0.9099, 0.547, 0.9057, 0.5521, 0.9099, 0.547, 0.9066, 0.539, 0.9118, 0.539, 0.9112, 0.5439, 0.9066, 0.539, 0.9097, 0.531, 0.9111, 0.5341, 0.9118, 0.539, 0.8993, 0.5441, 0.8997, 0.5553, 0.897, 0.5515, 0.897, 0.5464, 0.8993, 0.5229, 0.8991, 0.5342, 0.8964, 0.5315, 0.8964, 0.5272, 0.8895, 0.5554, 0.8901, 0.5441, 0.8921, 0.5464, 0.8922, 0.5516, 0.89, 0.5342, 0.8892, 0.523, 0.8923, 0.5272, 0.8923, 0.5315, 0.8901, 0.5441, 0.8993, 0.5441, 0.897, 0.5464, 0.8921, 0.5464, 0.8991, 0.5342, 0.89, 0.5342, 0.8923, 0.5315, 0.8964, 0.5315, 0.8997, 0.5553, 0.8895, 0.5554, 0.8922, 0.5516, 0.897, 0.5515, 0.8892, 0.523, 0.8993, 0.5229, 0.8964, 0.5272, 0.8923, 0.5272, 0.897, 0.5464, 0.897, 0.5515, 0.8922, 0.5516, 0.8921, 0.5464, 0.8964, 0.5272, 0.8964, 0.5315, 0.8923, 0.5315, 0.8923, 0.5272, 0.9029, 0.7885, 0.9029, 0.8013, 0.8874, 0.8013, 0.8874, 0.7885, 0.9029, 0.8013, 0.9029, 0.8118, 0.8874, 0.8118, 0.8874, 0.8013, 0.3279, 0.3627, 0.3456, 0.3582, 0.3438, 0.3683, 0.3632, 0.3782, 0.3438, 0.3683, 0.3456, 0.3582, 0.3627, 0.3503, 0.9029, 0.8118, 0.9029, 0.8223, 0.8874, 0.8223, 0.8874, 0.8118, 0.9029, 0.8223, 0.9029, 0.8377, 0.8874, 0.8377, 0.8874, 0.8223, 0.6224, 0.3604, 0.6065, 0.366, 0.6047, 0.3559, 0.5876, 0.3479, 0.6047, 0.3559, 0.6065, 0.366, 0.5871, 0.3758, 0.6215, 0.3897, 0.6047, 0.3947, 0.6047, 0.3846, 0.5871, 0.3758, 0.6047, 0.3846, 0.6047, 0.3947, 0.5877, 0.4029, 0.9029, 0.8619, 0.9029, 0.8724, 0.8874, 0.8724, 0.8874, 0.8619, 0.9029, 0.8724, 0.9029, 0.8854, 0.8874, 0.8854, 0.8874, 0.8724, 0.3288, 0.392, 0.3457, 0.387, 0.3457, 0.3971, 0.3627, 0.4052, 0.3457, 0.3971, 0.3457, 0.387, 0.3632, 0.3782, 0.9029, 0.8377, 0.9029, 0.8514, 0.8874, 0.8514, 0.8874, 0.8377, 0.9029, 0.8514, 0.9029, 0.8619, 0.8874, 0.8619, 0.8874, 0.8514, 0.9029, 0.8854, 0.9029, 0.9014, 0.8874, 0.9014, 0.8874, 0.8854, 0.9029, 0.9014, 0.9029, 0.9119, 0.8874, 0.9119, 0.8874, 0.9014, 0.3292, 0.4222, 0.3434, 0.4158, 0.348, 0.4257, 0.3434, 0.4158, 0.3627, 0.4052, 0.3841, 0.4333, 0.348, 0.4257, 0.9029, 0.9119, 0.9029, 0.9224, 0.8874, 0.9224, 0.8874, 0.9119, 0.9029, 0.9224, 0.9029, 0.9428, 0.8874, 0.9428, 0.8874, 0.9224, 0.6211, 0.4198, 0.6023, 0.4234, 0.6069, 0.4135, 0.5877, 0.4029, 0.6069, 0.4135, 0.6023, 0.4234, 0.5662, 0.4309, 0.617, 0.331, 0.6027, 0.3374, 0.5982, 0.3275, 0.5622, 0.3199, 0.5982, 0.3275, 0.6027, 0.3374, 0.5876, 0.3479, 0.9029, 0.7632, 0.9029, 0.7737, 0.8874, 0.7737, 0.8874, 0.7632, 0.9029, 0.7737, 0.9029, 0.7885, 0.8874, 0.7885, 0.8874, 0.7737, 0.3333, 0.3334, 0.3521, 0.3298, 0.3476, 0.3397, 0.3627, 0.3503, 0.3476, 0.3397, 0.3521, 0.3298, 0.3882, 0.3222, 0.9029, 0.7323, 0.9029, 0.7527, 0.8874, 0.7527, 0.8874, 0.7323, 0.9029, 0.7527, 0.9029, 0.7632, 0.8874, 0.7632, 0.8874, 0.7527, 0.1256, 0.7067, 0.1502, 0.706, 0.1502, 0.6819, 0.0265, 0.6165, 0.0265, 0.6508, 0.05201, 0.6509, 0.05208, 0.6163, 0.06908, 0.7067, 0.09487, 0.7065, 0.1057, 0.6817, 0.07872, 0.6821, 0.06886, 0.8748, 0.09477, 0.8748, 0.09487, 0.7065, 0.06908, 0.7067, 0.01409, 0.8748, 0.0386, 0.8748, 0.03886, 0.7066, 0.01435, 0.7067, 0.09487, 0.7065, 0.1256, 0.7067, 0.1502, 0.6819, 0.1057, 0.6817, 0.09477, 0.8748, 0.1253, 0.8748, 0.1256, 0.7067, 0.09487, 0.7065, 0.0784, 0.6163, 0.07872, 0.6821, 0.1057, 0.6817, 0.1054, 0.6165, 0.1381, 0.9071, 0.1253, 0.8748, 0.09477, 0.8748, 0.1176, 0.937, 0.06659, 0.9368, 0.05041, 0.9058, 0.02265, 0.9322, 0.04592, 0.952, 0.1179, 0.9368, 0.09477, 0.8748, 0.06886, 0.8748, 0.08926, 0.9192, 0.1493, 0.9799, 0.1494, 0.9428, 0.1176, 0.937, 0.1166, 0.9725, 0.2612, 0.9797, 0.2612, 0.9429, 0.1494, 0.9428, 0.1493, 0.9799, 0.2611, 0.907, 0.2608, 0.8748, 0.1381, 0.8748, 0.1381, 0.9071, 0.1494, 0.9428, 0.1381, 0.9071, 0.1176, 0.937, 0.2612, 0.9429, 0.2611, 0.907, 0.1381, 0.9071, 0.1494, 0.9428, 0.3374, 0.9428, 0.2612, 0.9429, 0.2798, 0.9797, 0.3375, 0.9797, 0.3379, 0.8748, 0.2804, 0.8748, 0.2611, 0.907, 0.3376, 0.9065, 0.3376, 0.9065, 0.2611, 0.907, 0.2612, 0.9429, 0.3374, 0.9428, 0.3775, 0.9062, 0.3376, 0.9065, 0.3374, 0.9428, 0.3773, 0.9425, 0.3679, 0.8748, 0.346, 0.8748, 0.3376, 0.9065, 0.3775, 0.9062, 0.3773, 0.9425, 0.3374, 0.9428, 0.3455, 0.9797, 0.3674, 0.9797, 0.4232, 0.9422, 0.3773, 0.9425, 0.378, 0.9797, 0.4239, 0.9797, 0.4236, 0.8748, 0.3777, 0.8748, 0.3775, 0.9062, 0.4234, 0.9059, 0.4234, 0.9059, 0.3775, 0.9062, 0.3773, 0.9425, 0.4232, 0.9422, 0.5301, 0.9052, 0.4234, 0.9059, 0.4232, 0.9422, 0.5299, 0.9415, 0.5388, 0.8748, 0.4236, 0.8748, 0.4234, 0.9059, 0.5608, 0.9052, 0.5299, 0.9415, 0.4232, 0.9422, 0.4231, 0.9797, 0.514, 0.9797, 0.5361, 0.9797, 0.5608, 0.9413, 0.5299, 0.9415, 0.6657, 0.9797, 0.6658, 0.9415, 0.5608, 0.9413, 0.5613, 0.9797, 0.5608, 0.9413, 0.561, 0.905, 0.5301, 0.9052, 0.5299, 0.9415, 0.561, 0.905, 0.5388, 0.8748, 0.5301, 0.9052, 0.666, 0.9052, 0.6662, 0.8748, 0.5603, 0.8748, 0.561, 0.905, 0.6662, 0.8748, 0.6662, 0.8477, 0.539, 0.8477, 0.5388, 0.8748, 0.4954, 0.6734, 0.4952, 0.5589, 0.5234, 0.5589, 0.5237, 0.6734, 0.4296, 0.6734, 0.4294, 0.5592, 0.4576, 0.5589, 0.4579, 0.6734, 0.5292, 0.1286, 0.5366, 0.1591, 0.4015, 0.1568, 0.4071, 0.1264, 0.4496, 0.406, 0.4496, 0.4982, 0.4096, 0.4982, 0.5429, 0.4982, 0.5028, 0.4982, 0.5028, 0.406, 0.3102, 0.6476, 0.2721, 0.6476, 0.2639, 0.5932, 0.01616, 0.4293, 0.02474, 0.3397, 0.03642, 0.3412, 0.04429, 0.4214, 0.02474, 0.3397, 0.02909, 0.2789, 0.03606, 0.2858, 0.03642, 0.3412, 0.4015, 0.1568, 0.3814, 0.1056, 0.4071, 0.1264, 0.4496, 0.4982, 0.4576, 0.5589, 0.4294, 0.5592, 0.4096, 0.4982, 0.5429, 0.4982, 0.5234, 0.5589, 0.4952, 0.5589, 0.5028, 0.4982, 0.3762, 0.5454, 0.4294, 0.5592, 0.4284, 0.674, 0.3748, 0.6896, 0.5783, 0.6762, 0.5237, 0.6734, 0.5234, 0.5589, 0.5779, 0.5309, 0.41, 0.7267, 0.4296, 0.6734, 0.4579, 0.6734, 0.4501, 0.7267, 0.5033, 0.7267, 0.4954, 0.6734, 0.5237, 0.6734, 0.5433, 0.7267, 0.4576, 0.5589, 0.4952, 0.5589, 0.4954, 0.6734, 0.4579, 0.6734, 0.173, 0.4285, 0.01616, 0.4293, 0.04429, 0.4214, 0.145, 0.4213, 0.4496, 0.4982, 0.5028, 0.4982, 0.4952, 0.5589, 0.4576, 0.5589, 0.4579, 0.7044, 0.4955, 0.7044, 0.5033, 0.7699, 0.4501, 0.7699, 0.3964, 0.3193, 0.4496, 0.406, 0.4096, 0.4982, 0.556, 0.3196, 0.5429, 0.4982, 0.5028, 0.406, 0.2721, 0.6476, 0.2176, 0.6476, 0.1841, 0.5932, 0.2639, 0.5932, 0.2176, 0.6476, 0.1841, 0.6476, 0.1841, 0.5932, 0.4496, 0.406, 0.3964, 0.3193, 0.556, 0.3196, 0.5028, 0.406, 0.4015, 0.1568, 0.2597, 0.1316, 0.2775, 0.0871, 0.3814, 0.1056, 0.1807, 0.5199, 0.178, 0.5801, 0.1724, 0.5686, 0.1728, 0.523, 0.01616, 0.4293, 0.173, 0.4285, 0.173, 0.4432, 0.01616, 0.444, 0.7684, 0.0952, 0.735, 0.1507, 0.6949, 0.1233, 0.7551, 0.0954, 0.1826, 0.7788, 0.1587, 0.8389, 0.1508, 0.8282, 0.1365, 0.7635, 0.7363, 0.734, 0.673, 0.7718, 0.6878, 0.7762, 0.7745, 0.7755, 0.2024, 0.07595, 0.2496, 0.1324, 0.2147, 0.1765, 0.2004, 0.09128, 0.02863, 0.2049, 0.02865, 0.1494, 0.06823, 0.1494, 0.06821, 0.1811, 0.1207, 0.1811, 0.1208, 0.1494, 0.1603, 0.1494, 0.1603, 0.2049, 0.6299, 0.1517, 0.5366, 0.1591, 0.5292, 0.1286, 0.6218, 0.1286, 0.06821, 0.1811, 0.06823, 0.1494, 0.1065, 0.127, 0.1187, 0.1569, 0.09948, 0.1169, 0.1117, 0.08695, 0.1608, 0.1083, 0.1608, 0.14, 0.4579, 0.7044, 0.4579, 0.6734, 0.4954, 0.6734, 0.4955, 0.7044, 0.2176, 0.7259, 0.2176, 0.6476, 0.2721, 0.6476, 0.2721, 0.7259, 0.2176, 0.6476, 0.2176, 0.7259, 0.2128, 0.7173, 0.213, 0.6559, 0.2721, 0.7259, 0.2721, 0.6476, 0.2785, 0.6583, 0.2785, 0.7154, 0.1681, 0.7259, 0.1681, 0.6491, 0.1729, 0.6556, 0.1731, 0.7176, 0.3199, 0.651, 0.3202, 0.7228, 0.3152, 0.7158, 0.3148, 0.6584, 0.2785, 0.7154, 0.2785, 0.6583, 0.3148, 0.6584, 0.3152, 0.7158, 0.1784, 0.7172, 0.1782, 0.6557, 0.213, 0.6559, 0.2128, 0.7173, 0.2228, 0.1862, 0.2496, 0.1324, 0.358, 0.1595, 0.3385, 0.2179, 0.8253, 0.6192, 0.7627, 0.6244, 0.762, 0.6981, 0.8244, 0.7145, 0.3385, 0.2179, 0.358, 0.1595, 0.5118, 0.1696, 0.5178, 0.2296, 0.8272, 0.4447, 0.7645, 0.4541, 0.7627, 0.6244, 0.8253, 0.6192, 0.735, 0.1507, 0.6777, 0.1364, 0.6848, 0.1252, 0.6949, 0.1233, 0.7853, 0.7691, 0.7363, 0.734, 0.7745, 0.7755, 0.1366, 0.7419, 0.1826, 0.7788, 0.1365, 0.7635, 0.1319, 0.7544, 0.2496, 0.1324, 0.2228, 0.1862, 0.2147, 0.1765, 0.1729, 0.6556, 0.1782, 0.6557, 0.1784, 0.7172, 0.1731, 0.7176, 0.1207, 0.2049, 0.1207, 0.1811, 0.1603, 0.2049, 0.02863, 0.2049, 0.06821, 0.1811, 0.0682, 0.2049, 0.1207, 0.1811, 0.1207, 0.2049, 0.0682, 0.2049, 0.06821, 0.1811, 0.1841, 0.7259, 0.2176, 0.7259, 0.1841, 0.7617, 0.3748, 0.6896, 0.3199, 0.651, 0.2776, 0.5909, 0.3378, 0.5458, 0.3361, 0.8331, 0.2764, 0.8027, 0.3476, 0.7977, 0.375, 0.8227, 0.2764, 0.8027, 0.275, 0.7725, 0.3202, 0.7727, 0.3476, 0.7977, 0.2777, 0.8329, 0.2764, 0.8027, 0.3361, 0.8331, 0.3378, 0.5458, 0.2776, 0.5909, 0.1922, 0.5909, 0.2212, 0.5458, 0.1921, 0.8063, 0.1922, 0.7727, 0.275, 0.7725, 0.2764, 0.8027, 0.375, 0.7464, 0.3476, 0.7464, 0.3748, 0.6896, 0.3476, 0.7464, 0.3202, 0.7228, 0.3199, 0.651, 0.3748, 0.6896, 0.1603, 0.2786, 0.1207, 0.2453, 0.1603, 0.2453, 0.02865, 0.2787, 0.02861, 0.2453, 0.06818, 0.2453, 0.1207, 0.2453, 0.1604, 0.2788, 0.02909, 0.2789, 0.06818, 0.2453, 0.3476, 0.7977, 0.3476, 0.7882, 0.375, 0.7882, 0.375, 0.8227, 0.3202, 0.7727, 0.3476, 0.7882, 0.3476, 0.7977, 0.6155, 0.533, 0.6455, 0.5556, 0.6057, 0.6776, 0.5783, 0.6762, 0.6455, 0.5556, 0.6755, 0.5783, 0.6329, 0.6785, 0.6057, 0.6776, 0.6172, 0.8212, 0.6056, 0.7953, 0.6757, 0.8212, 0.6056, 0.7953, 0.6329, 0.7799, 0.6696, 0.808, 0.6757, 0.8212, 0.5782, 0.8107, 0.6056, 0.7953, 0.6172, 0.8212, 0.7616, 0.533, 0.7614, 0.5556, 0.7322, 0.533, 0.7322, 0.533, 0.7614, 0.5556, 0.6455, 0.5556, 0.6155, 0.533, 0.7614, 0.5556, 0.7612, 0.5783, 0.6755, 0.5783, 0.6455, 0.5556, 0.1807, 0.5199, 0.1867, 0.583, 0.178, 0.5801, 0.6757, 0.8212, 0.6696, 0.808, 0.7612, 0.7799, 0.7614, 0.7871, 0.5783, 0.6762, 0.6057, 0.6776, 0.6056, 0.7342, 0.5782, 0.7342, 0.6057, 0.6776, 0.6329, 0.6785, 0.6329, 0.7799, 0.6056, 0.7342, 0.5782, 0.7761, 0.6056, 0.7761, 0.6056, 0.7953, 0.5782, 0.8107, 0.6056, 0.7761, 0.6329, 0.7799, 0.6056, 0.7953, 0.375, 0.7882, 0.3476, 0.7882, 0.3503, 0.7831, 0.3725, 0.7831, 0.06818, 0.2453, 0.02861, 0.2453, 0.03432, 0.2399, 0.0631, 0.2398, 0.3476, 0.7464, 0.375, 0.7464, 0.3725, 0.7515, 0.3503, 0.7515, 0.02863, 0.2049, 0.0682, 0.2049, 0.06311, 0.2092, 0.03434, 0.2093, 0.6056, 0.7761, 0.5782, 0.7761, 0.5807, 0.771, 0.6028, 0.771, 0.5782, 0.7342, 0.6056, 0.7342, 0.6028, 0.7393, 0.5807, 0.7393, 0.1603, 0.2453, 0.1207, 0.2453, 0.1258, 0.2398, 0.1546, 0.2399, 0.1207, 0.2049, 0.1603, 0.2049, 0.1546, 0.2093, 0.1258, 0.2092, 0.2721, 0.7617, 0.2721, 0.7259, 0.3102, 0.7259, 0.3102, 0.7617, 0.1207, 0.2049, 0.1207, 0.2453, 0.06818, 0.2453, 0.0682, 0.2049, 0.762, 0.6981, 0.7363, 0.734, 0.7853, 0.7691, 0.8244, 0.7145, 0.1841, 0.7617, 0.2176, 0.7259, 0.2721, 0.7259, 0.2721, 0.7617, 0.3202, 0.7727, 0.3202, 0.7228, 0.3476, 0.7464, 0.3476, 0.7882, 0.6329, 0.7799, 0.6056, 0.7761, 0.6056, 0.7342, 0.3476, 0.7882, 0.3476, 0.7464, 0.3503, 0.7515, 0.3503, 0.7831, 0.0682, 0.2049, 0.06818, 0.2453, 0.0631, 0.2398, 0.06311, 0.2092, 0.6056, 0.7342, 0.6056, 0.7761, 0.6028, 0.771, 0.6028, 0.7393, 0.1207, 0.2453, 0.1207, 0.2049, 0.1258, 0.2092, 0.1258, 0.2398, 0.03432, 0.2399, 0.03434, 0.2093, 0.06311, 0.2092, 0.0631, 0.2398, 0.3503, 0.7831, 0.3503, 0.7515, 0.3725, 0.7515, 0.3725, 0.7831, 0.6028, 0.771, 0.5807, 0.771, 0.5807, 0.7393, 0.6028, 0.7393, 0.1546, 0.2399, 0.1258, 0.2398, 0.1258, 0.2092, 0.1546, 0.2093, 0.1921, 0.5458, 0.2212, 0.5458, 0.1922, 0.5909, 0.1832, 0.4373, 0.1807, 0.5199, 0.1728, 0.523, 0.173, 0.4432, 0.6757, 0.8212, 0.7614, 0.7871, 0.7259, 0.8212, 0.2777, 0.8329, 0.2755, 0.8375, 0.2254, 0.8375, 0.1971, 0.8159, 0.1921, 0.8063, 0.2764, 0.8027, 0.2777, 0.8329, 0.1971, 0.8159])
me_cube_001.materials.append(mat_material_003)
me_cube_001.use_remesh_preserve_volume = False
me_cube_001.use_remesh_preserve_attributes = False
me_cube_001.use_mirror_vertex_groups = False
me_cube_001.update()
arm_armature_003 = bpy.data.armatures.new('Armature.003')  # bones are not reproduced

# ---- objects
ob_lamp = bpy.data.objects.new('Lamp', light_spot)
ob_camera = bpy.data.objects.new('Camera', cam_camera)
ob_chainsaw_armature = bpy.data.objects.new('Chainsaw_Armature', arm_armature_003)
ob_chainsaw = bpy.data.objects.new('chainsaw', me_cube_001)

# ---- transforms, parenting, visibility, modifiers, constraints
ob_lamp.location = (4.076, 1.005, 5.904)
ob_lamp.rotation_euler = (0.6503, 0.05522, 1.866)
ob_lamp.lock_rotations_4d = False
ob_lamp.empty_display_type = 'ARROWS'
ob_lamp.color = (0.0, 0.0, 0.0, 0.0)
ob_lamp.lineart.crease_threshold = 0.0
ob_camera.location = (7.481, -6.508, 5.344)
ob_camera.rotation_euler = (1.109, 0.01082, 0.8149)
ob_camera.lock_rotations_4d = False
ob_camera.empty_display_type = 'ARROWS'
ob_camera.color = (0.0, 0.0, 0.0, 0.0)
ob_camera.display_type = 'WIRE'
ob_camera.lineart.crease_threshold = 0.0
ob_chainsaw_armature.location = (-0.3866, 2.533, 1.191)
ob_chainsaw_armature.rotation_euler = (-0.01633, 0.7632, 1.643)
ob_chainsaw_armature.scale = (1.198, 1.198, 1.198)
ob_chainsaw_armature.lock_rotations_4d = False
ob_chainsaw_armature.empty_display_type = 'ARROWS'
ob_chainsaw_armature.color = (0.0, 0.0, 0.0, 1.0)
ob_chainsaw_armature.lineart.crease_threshold = 0.0
ob_chainsaw.parent = ob_chainsaw_armature
ob_chainsaw.matrix_parent_inverse = Matrix(((7.55e-08, -2.118e-22, -1.0, 0.0), (3.423e-08, 1.0, 2.584e-15, 0.0), (1.0, -3.423e-08, 7.55e-08, 0.0), (0.0, 0.0, 0.0, 1.0)))
ob_chainsaw.location = (0.8273, 0.0001801, 0.8367)
ob_chainsaw.rotation_euler = (0.1411, -0.0, 1.571)
ob_chainsaw.scale = (0.4256, 0.04514, 0.273)
ob_chainsaw.lock_rotations_4d = False
ob_chainsaw.empty_display_type = 'ARROWS'
ob_chainsaw.color = (0.0, 0.0, 0.0, 1.0)
ob_chainsaw.lineart.crease_threshold = 0.0
_vg = ob_chainsaw.vertex_groups.new(name='Root')
_vg.add([207, 208, 209, 210, 211, 212, 213, 214, 215, 216, 217, 218, 219, 220, 221, 222, 223, 224, 225, 226, 227, 228, 229, 230, 231, 232, 259, 260, 261, 262, 263, 264, 265, 266, 267, 268, 269, 270, 271, 272, 273, 274, 275, 276, 277, 278, 279, 280, 281, 282, 283, 284, 285, 286, 287, 288, 289, 290, 291, 292, 293, 294, 295, 296, 297, 298, 299, 300, 301, 302, 303, 304, 305, 306, 307, 308, 309, 310, 311, 312, 313, 314, 315, 316, 317, 318, 319, 320, 321, 322, 323, 324, 325, 326, 327, 328, 329, 330, 331, 332, 333, 334, 335, 336, 337, 338, 339, 340, 341, 342, 343, 344, 345, 346, 347, 348, 349, 350, 351, 352, 353, 354, 355, 356, 357, 358, 359, 360, 361, 362, 363, 364, 365, 366, 367, 368, 369, 370, 371, 372, 373, 374, 375, 376, 377, 378, 379, 380, 381, 382, 383, 384, 385, 386, 387, 388, 389, 390, 391, 392, 393, 394, 395, 396, 397, 398, 399, 400, 401, 402, 403, 404, 405, 406, 407, 408, 409, 410, 411, 412, 413, 414, 415, 416, 417, 418, 419, 420, 421, 422, 423, 424, 425, 426, 427, 428, 429, 430, 431, 432, 433, 434, 435, 436, 437, 438, 439, 440, 441, 442, 443, 444, 445, 446, 447, 448, 449, 450, 451, 452, 453, 454, 455, 456, 457, 458, 459, 460, 461, 462, 463, 464, 465, 466, 467, 468, 469, 470, 471, 472, 473, 474, 475, 476, 477, 478, 479, 480, 481, 482, 483, 484, 485, 486, 487, 488, 489, 490, 491, 492, 493, 494, 495, 496, 497, 498, 499, 500, 501, 502, 503, 504, 505, 506, 507, 508, 509, 510, 511, 512, 513, 514, 515, 516, 517, 518, 519, 520, 521, 522, 523, 524, 525], 1.0, 'REPLACE')
_vg = ob_chainsaw.vertex_groups.new(name='Handle')
_vg = ob_chainsaw.vertex_groups.new(name='Handle.001')
_vg.add([233, 234, 235, 236, 237, 238, 239, 240, 241, 242, 243, 244, 245, 246, 247, 248, 249, 250, 251, 252, 253, 254, 255, 256, 257, 258], 1.0, 'REPLACE')
_vg = ob_chainsaw.vertex_groups.new(name='Blade_Top')
_vg.add([66, 67, 68, 69, 70, 71, 72, 73, 74, 75, 76, 77, 78, 79, 80, 81, 82, 83, 84, 85, 86, 87, 88, 89, 90, 91, 92, 93, 94, 95, 96, 97, 98, 99, 100, 101, 102, 103, 104, 105, 106, 107, 108, 109, 110, 111, 112, 113, 147, 148, 149, 150, 151, 152, 153, 154, 155, 156, 157, 158, 159, 160, 161, 162, 163, 164, 165, 166, 167, 168, 169, 170, 173, 182, 183, 184, 189, 204], 1.0, 'REPLACE')
_vg = ob_chainsaw.vertex_groups.new(name='Blade_Bottom')
_vg.add([18, 19, 20, 21, 22, 23, 24, 25, 26, 27, 28, 29, 30, 31, 32, 33, 34, 35, 36, 37, 38, 39, 40, 41, 42, 43, 44, 45, 46, 47, 48, 49, 50, 51, 52, 53, 54, 55, 56, 57, 58, 59, 60, 61, 62, 63, 64, 65, 120, 121, 122, 123, 124, 125, 126, 127, 128, 129, 130, 131, 132, 133, 134, 135, 136, 137, 138, 139, 140, 141, 142, 143, 144, 145, 146, 171, 172, 185, 187, 205, 206], 1.0, 'REPLACE')
_vg = ob_chainsaw.vertex_groups.new(name='Blade_Front')
_vg.add([0, 1, 2, 3, 4, 5, 6, 7, 8, 9, 10, 11, 12, 13, 14, 15, 16, 17, 114, 115, 116, 117, 118, 119, 174, 175, 176, 177, 178, 179, 180, 181, 186, 188, 190, 191, 192, 193, 194, 195, 196, 197, 198, 199, 200, 201, 202, 203], 1.0, 'REPLACE')
_vg = ob_chainsaw.vertex_groups.new(name='Trigger')
_vg = ob_chainsaw.vertex_groups.new(name='Pull_String')
_m = ob_chainsaw.modifiers.new('Armature', 'ARMATURE')
_m.object = ob_chainsaw_armature
_m.use_bone_envelopes = True

# ---- collection membership
col_collection_1.objects.link(ob_lamp)
col_collection_1.objects.link(ob_camera)
col_collection_11.objects.link(ob_chainsaw_armature)
col_collection_11.objects.link(ob_chainsaw)

# ---- scene / render settings (as saved in the file)
scene.camera = ob_camera
scene.frame_start = 1; scene.frame_end = 250; scene.frame_set(1)
scene.render.engine = 'BLENDER_EEVEE_NEXT'
scene.render.image_settings.file_format = 'JPEG'
scene.render.image_settings.color_mode = 'RGB'
scene.render.image_settings.compression = 90
scene.render.resolution_x = 800
scene.render.resolution_y = 600
scene.render.pixel_aspect_x = 100.0
scene.render.pixel_aspect_y = 100.0
scene.render.fps = 25
scene.render.dither_intensity = 0.0
scene.render.use_compositing = False
scene.render.use_sequencer = False
scene.render.bake_margin = 2
scene.render.bake_bias = 0.0
scene.render.use_stamp_time = False
scene.render.use_stamp_date = False
scene.render.use_stamp_frame = False
scene.render.use_stamp_camera = False
scene.render.use_stamp_scene = False
scene.render.use_stamp_filename = False
scene.render.use_stamp_render_time = False
scene.render.stamp_font_size = 0
scene.cycles.use_denoising = False
scene.cycles.samples = 10
scene.cycles.sampling_pattern = 'TABULATED_SOBOL'
scene.cycles.light_sampling_threshold = 0.0
scene.cycles.use_adaptive_sampling = False
scene.cycles.use_light_tree = False
scene.cycles.blur_glossy = 0.0
scene.cycles.volume_bounces = 1
scene.cycles.pixel_filter_type = 'GAUSSIAN'
scene.cycles.sample_clamp_indirect = 0.0
scene.view_settings.view_transform = 'Raw'
bpy.context.view_layer.update()
